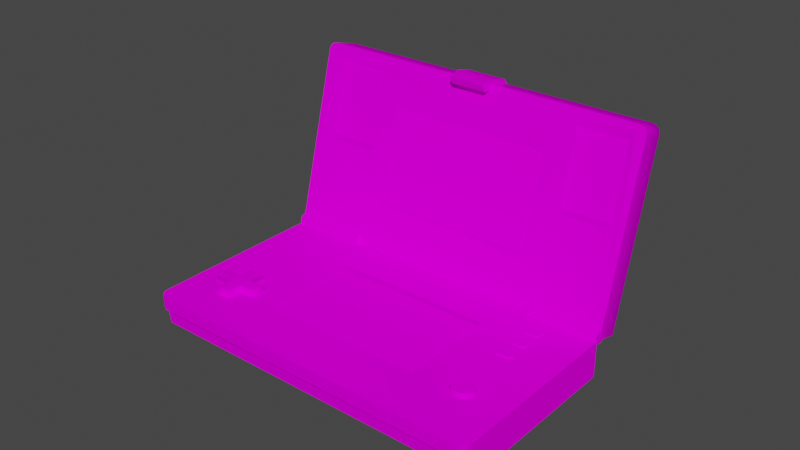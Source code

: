 # Source: gwdk.blend  (saved by Blender 2.93.20; exported with 4.5.12 LTS)
import bpy
from mathutils import Matrix  # noqa: F401  (used for matrix-valued properties, if any)

bpy.ops.wm.read_factory_settings(use_empty=True)
scene = bpy.context.scene
scene.name = 'Scene'

# ---- images (referenced by path relative to the original .blend; pixels are not part of the script)
import os
ASSET_DIR = os.environ.get("B2B_ASSET_DIR", "")  # directory of the original .blend (textures are referenced by path, not embedded)
HERE = os.path.dirname(os.path.abspath(__file__))  # packed textures are extracted next to this script under _unpacked/

def load_image(name, relpath, width, height, colorspace="sRGB"):
    """Load a texture the original file referenced (path relative to the .blend, or extracted next to this script)."""
    p = next((c for c in (os.path.join(HERE, relpath), os.path.join(ASSET_DIR, relpath)) if relpath and os.path.exists(c)), "")
    if p:
        img = bpy.data.images.load(p, check_existing=True)
        img.name = name
    else:  # same state as the original file: an image datablock whose file is absent (Cycles renders it pink)
        img = bpy.data.images.new(name, width, height)
        img.source = "FILE"
        img.filepath = "//" + (relpath or name)
    img.colorspace_settings.name = colorspace
    return img
img_gwdkdummydiff_tiff = load_image('gwdkdummydiff.TIFF', 'gwdkdummydiff.TIFF', 1024, 1024, 'sRGB')
img_gwdkfulldiff_tiff = load_image('gwdkfulldiff.TIFF', 'gwdkfulldiff.TIFF', 1024, 1024, 'sRGB')
img_gwdkorangediff_tiff = load_image('gwdkorangediff.TIFF', 'gwdkorangediff.TIFF', 1024, 1024, 'sRGB')
img_gwdktopscreendiff_tiff = load_image('gwdktopscreendiff.TIFF', 'gwdktopscreendiff.TIFF', 1024, 1024, 'sRGB')
img_gwdkbottomscreendiff_tiff = load_image('gwdkbottomscreendiff.TIFF', 'gwdkbottomscreendiff.TIFF', 1024, 1024, 'sRGB')
img_gwdktopdiff_tiff = load_image('gwdktopdiff.TIFF', 'gwdktopdiff.TIFF', 1024, 1024, 'sRGB')

# ---- materials (node trees are filled in below, after node groups)
mat_gwdkdummy = bpy.data.materials.new('gwdkdummy')
mat_gwdkdummy.use_transparent_shadow = False
mat_gwdkdummy.roughness = 0.8807
mat_gwdkdummy.specular_intensity = 0.0
mat_gwdkfull = bpy.data.materials.new('gwdkfull')
mat_gwdkfull.use_transparent_shadow = False
mat_gwdkfull.roughness = 0.8807
mat_gwdkfull.specular_intensity = 0.0
mat_gwdkorange = bpy.data.materials.new('gwdkorange')
mat_gwdkorange.use_transparent_shadow = False
mat_gwdkorange.roughness = 0.8807
mat_gwdkorange.specular_intensity = 0.0
mat_gwdktopscreen = bpy.data.materials.new('gwdktopscreen')
mat_gwdktopscreen.use_transparent_shadow = False
mat_gwdktopscreen.roughness = 0.8807
mat_gwdktopscreen.specular_intensity = 0.0
mat_gwdkbottomscreen = bpy.data.materials.new('gwdkbottomscreen')
mat_gwdkbottomscreen.use_transparent_shadow = False
mat_gwdkbottomscreen.roughness = 0.8807
mat_gwdkbottomscreen.specular_intensity = 0.0
mat_gwdktop = bpy.data.materials.new('gwdktop')
mat_gwdktop.use_transparent_shadow = False
mat_gwdktop.roughness = 0.8807
mat_gwdktop.specular_intensity = 0.0

# ---- node groups
ng_auto_smooth = bpy.data.node_groups.new('Auto Smooth', 'GeometryNodeTree')
_s = ng_auto_smooth.interface.new_socket(name='Geometry', in_out='OUTPUT', socket_type='NodeSocketGeometry')
_s = ng_auto_smooth.interface.new_socket(name='Geometry', in_out='INPUT', socket_type='NodeSocketGeometry')
_s = ng_auto_smooth.interface.new_socket(name='Angle', in_out='INPUT', socket_type='NodeSocketFloat')
_s.subtype = 'ANGLE'
_s.min_value = 0.0
_s.max_value = 3.142
ng_auto_smooth.is_modifier = True
_N = ng_auto_smooth.nodes; _L = ng_auto_smooth.links
n0 = _N.new('NodeGroupOutput'); n0.name = 'Group Output'; n0.location = (480, -100)
n1 = _N.new('NodeGroupInput'); n1.name = 'Group Input'; n1.location = (-420, -300)
n2 = _N.new('NodeGroupInput'); n2.name = 'Group Input.001'; n2.location = (-60, -100)
n3 = _N.new('GeometryNodeSetShadeSmooth'); n3.name = 'Set Shade Smooth'; n3.location = (120, -100)
n3.domain = 'EDGE'
n4 = _N.new('GeometryNodeSetShadeSmooth'); n4.name = 'Set Shade Smooth.001'; n4.location = (300, -100)
n5 = _N.new('GeometryNodeInputMeshEdgeAngle'); n5.name = 'Edge Angle'; n5.location = (-420, -220)
n6 = _N.new('GeometryNodeInputEdgeSmooth'); n6.name = 'Is Edge Smooth'; n6.location = (-60, -160)
n7 = _N.new('GeometryNodeInputShadeSmooth'); n7.name = 'Is Face Smooth'; n7.location = (-240, -340)
n8 = _N.new('FunctionNodeBooleanMath'); n8.name = 'Boolean Math'; n8.location = (-60, -220)
n9 = _N.new('FunctionNodeCompare'); n9.name = 'Compare'; n9.location = (-240, -180)
n9.operation = 'LESS_EQUAL'
_L.new(n5.outputs[0], n9.inputs[0])
_L.new(n4.outputs[0], n0.inputs[0])
_L.new(n1.outputs[1], n9.inputs[1])
_L.new(n9.outputs[0], n8.inputs[0])
_L.new(n7.outputs[0], n8.inputs[1])
_L.new(n2.outputs[0], n3.inputs[0])
_L.new(n6.outputs[0], n3.inputs[1])
_L.new(n3.outputs[0], n4.inputs[0])
_L.new(n8.outputs[0], n3.inputs[2])
n0.is_active_output = True

# ---- material node trees
mat_gwdkdummy.use_nodes = True; mat_gwdkdummy.node_tree.nodes.clear()
_N = mat_gwdkdummy.node_tree.nodes; _L = mat_gwdkdummy.node_tree.links
n0 = _N.new('ShaderNodeBsdfPrincipled'); n0.name = 'Principled BSDF'; n0.location = (10, 300)
n0.distribution = 'GGX'
n0.subsurface_method = 'BURLEY'
n0.inputs[2].default_value = 0.8807
n0.inputs[3].default_value = 1.45
n0.inputs[13].default_value = 0.0
n0.inputs[27].default_value = (0.0, 0.0, 0.0, 1.0)
n0.inputs[28].default_value = 1.0
n1 = _N.new('ShaderNodeOutputMaterial'); n1.name = 'Material Output'; n1.location = (300, 300)
n2 = _N.new('ShaderNodeTexImage'); n2.name = 'Image Texture'; n2.location = (-300, 600)
n2.image = img_gwdkdummydiff_tiff
_L.new(n0.outputs[0], n1.inputs[0])
_L.new(n2.outputs[0], n0.inputs[0])
n1.is_active_output = True
mat_gwdkfull.use_nodes = True; mat_gwdkfull.node_tree.nodes.clear()
_N = mat_gwdkfull.node_tree.nodes; _L = mat_gwdkfull.node_tree.links
n0 = _N.new('ShaderNodeBsdfPrincipled'); n0.name = 'Principled BSDF'; n0.location = (10, 300)
n0.distribution = 'GGX'
n0.subsurface_method = 'BURLEY'
n0.inputs[2].default_value = 0.8807
n0.inputs[3].default_value = 1.45
n0.inputs[13].default_value = 0.0
n0.inputs[27].default_value = (0.0, 0.0, 0.0, 1.0)
n0.inputs[28].default_value = 1.0
n1 = _N.new('ShaderNodeOutputMaterial'); n1.name = 'Material Output'; n1.location = (300, 300)
n2 = _N.new('ShaderNodeTexImage'); n2.name = 'Image Texture'; n2.location = (-300, 600)
n2.image = img_gwdkfulldiff_tiff
_L.new(n0.outputs[0], n1.inputs[0])
_L.new(n2.outputs[0], n0.inputs[0])
n1.is_active_output = True
mat_gwdkorange.use_nodes = True; mat_gwdkorange.node_tree.nodes.clear()
_N = mat_gwdkorange.node_tree.nodes; _L = mat_gwdkorange.node_tree.links
n0 = _N.new('ShaderNodeBsdfPrincipled'); n0.name = 'Principled BSDF'; n0.location = (10, 300)
n0.distribution = 'GGX'
n0.subsurface_method = 'BURLEY'
n0.inputs[2].default_value = 0.8807
n0.inputs[3].default_value = 1.45
n0.inputs[13].default_value = 0.0
n0.inputs[27].default_value = (0.0, 0.0, 0.0, 1.0)
n0.inputs[28].default_value = 1.0
n1 = _N.new('ShaderNodeOutputMaterial'); n1.name = 'Material Output'; n1.location = (300, 300)
n2 = _N.new('ShaderNodeTexImage'); n2.name = 'Image Texture'; n2.location = (-300, 600)
n2.image = img_gwdkorangediff_tiff
_L.new(n0.outputs[0], n1.inputs[0])
_L.new(n2.outputs[0], n0.inputs[0])
n1.is_active_output = True
mat_gwdktopscreen.use_nodes = True; mat_gwdktopscreen.node_tree.nodes.clear()
_N = mat_gwdktopscreen.node_tree.nodes; _L = mat_gwdktopscreen.node_tree.links
n0 = _N.new('ShaderNodeBsdfPrincipled'); n0.name = 'Principled BSDF'; n0.location = (10, 300)
n0.distribution = 'GGX'
n0.subsurface_method = 'BURLEY'
n0.inputs[2].default_value = 0.8807
n0.inputs[3].default_value = 1.45
n0.inputs[13].default_value = 0.0
n0.inputs[27].default_value = (0.0, 0.0, 0.0, 1.0)
n0.inputs[28].default_value = 1.0
n1 = _N.new('ShaderNodeOutputMaterial'); n1.name = 'Material Output'; n1.location = (300, 300)
n2 = _N.new('ShaderNodeTexImage'); n2.name = 'Image Texture'; n2.location = (-300, 600)
n2.image = img_gwdktopscreendiff_tiff
_L.new(n0.outputs[0], n1.inputs[0])
_L.new(n2.outputs[0], n0.inputs[0])
n1.is_active_output = True
mat_gwdkbottomscreen.use_nodes = True; mat_gwdkbottomscreen.node_tree.nodes.clear()
_N = mat_gwdkbottomscreen.node_tree.nodes; _L = mat_gwdkbottomscreen.node_tree.links
n0 = _N.new('ShaderNodeBsdfPrincipled'); n0.name = 'Principled BSDF'; n0.location = (10, 300)
n0.distribution = 'GGX'
n0.subsurface_method = 'BURLEY'
n0.inputs[2].default_value = 0.8807
n0.inputs[3].default_value = 1.45
n0.inputs[13].default_value = 0.0
n0.inputs[27].default_value = (0.0, 0.0, 0.0, 1.0)
n0.inputs[28].default_value = 1.0
n1 = _N.new('ShaderNodeOutputMaterial'); n1.name = 'Material Output'; n1.location = (300, 300)
n2 = _N.new('ShaderNodeTexImage'); n2.name = 'Image Texture'; n2.location = (-300, 600)
n2.image = img_gwdkbottomscreendiff_tiff
_L.new(n0.outputs[0], n1.inputs[0])
_L.new(n2.outputs[0], n0.inputs[0])
n1.is_active_output = True
mat_gwdktop.use_nodes = True; mat_gwdktop.node_tree.nodes.clear()
_N = mat_gwdktop.node_tree.nodes; _L = mat_gwdktop.node_tree.links
n0 = _N.new('ShaderNodeBsdfPrincipled'); n0.name = 'Principled BSDF'; n0.location = (10, 300)
n0.distribution = 'GGX'
n0.subsurface_method = 'BURLEY'
n0.inputs[2].default_value = 0.8807
n0.inputs[3].default_value = 1.45
n0.inputs[13].default_value = 0.0
n0.inputs[27].default_value = (0.0, 0.0, 0.0, 1.0)
n0.inputs[28].default_value = 1.0
n1 = _N.new('ShaderNodeOutputMaterial'); n1.name = 'Material Output'; n1.location = (300, 300)
n2 = _N.new('ShaderNodeTexImage'); n2.name = 'Image Texture'; n2.location = (-300, 600)
n2.image = img_gwdktopdiff_tiff
_L.new(n0.outputs[0], n1.inputs[0])
_L.new(n2.outputs[0], n0.inputs[0])
n1.is_active_output = True

# ---- world
world_world = bpy.data.worlds.new('World'); scene.world = world_world
world_world.use_nodes = True; world_world.node_tree.nodes.clear()
_N = world_world.node_tree.nodes; _L = world_world.node_tree.links
n0 = _N.new('ShaderNodeOutputWorld'); n0.name = 'World Output'; n0.location = (300, 300)
n1 = _N.new('ShaderNodeBackground'); n1.name = 'Background'; n1.location = (10, 300)
n1.inputs[0].default_value = (0.05088, 0.05088, 0.05088, 1.0)
_L.new(n1.outputs[0], n0.inputs[0])
n0.is_active_output = True
world_world.color = (0.05088, 0.05088, 0.05088)
world_world.use_sun_shadow = False
world_world.sun_shadow_jitter_overblur = 0.0

# ---- meshes
me_gwdk = bpy.data.meshes.new('gwdk')
me_gwdk.from_pydata([(-0.001791, -0.0197, 0.02795), (-0.01625, -0.0197, 0.02795), (-0.01625, -0.0197, 0.0156), (-0.001791, -0.0197, 0.0156), (-0.001791, -0.02252, 0.02795), (-0.001791, -0.02252, 0.0156), (-0.01625, -0.02252, 0.02795), (-0.01625, -0.02252, 0.0156), (0.02488, -0.0129, -0.007127), (0.04638, -0.0129, 0.05503), (0.01844, -0.0129, 0.03785), (-0.049, -0.01162, 0.03796), (-0.049, -0.01443, 0.03796), (-0.0439, -0.01443, 0.03796), (-0.04974, -0.01089, 0.02908), (-0.05396, -0.01089, 0.02908), (-0.05396, -0.01089, 0.03364), (-0.05971, -0.01443, 0.0329), (-0.05971, -0.01443, 0.03796), (-0.05971, -0.01162, 0.03796), (-0.049, -0.01443, 0.0329), (-0.049, -0.01162, 0.0329), (-0.0439, -0.01162, 0.0329), (0.03602, -0.01259, 0.03866), (0.03404, -0.01259, 0.03914), (0.03404, -0.0155, 0.03914), (0.03404, -0.0155, 0.03207), (0.03205, -0.0155, 0.03255), (0.03205, -0.01259, 0.03255), (0.03404, -0.01259, 0.03207), (0.03602, -0.0155, 0.03866), (0.02488, -0.0129, -0.008353), (-0.04197, -0.0129, -0.008353), (-0.05396, -0.01089, 0.04205), (-0.04974, -0.01089, 0.04205), (-0.04974, -0.01089, 0.03722), (-0.03615, -0.0129, 0.005443), (-0.04974, -0.01089, 0.03364), (-0.05396, -0.01089, 0.03722), (-0.05469, -0.01162, 0.0329), (-0.05469, -0.01443, 0.0329), (-0.06712, -0.01018, -0.007928), (-0.04205, -0.01099, -0.007125), (0.04924, -0.009888, -0.009026), (0.02497, -0.009888, -0.009026), (0.02497, -0.01398, -0.01012), (-0.04205, -0.01208, -0.006831), (-0.06712, -0.01099, -0.007125), (-0.04205, -0.01428, -0.009026), (-0.0439, -0.01162, 0.03796), (-0.0439, -0.01443, 0.0329), (-0.05469, -0.01443, 0.03796), (-0.05469, -0.01162, 0.03796), (-0.05897, -0.01089, 0.03364), (-0.05897, -0.01089, 0.03722), (0.03529, -0.01221, 0.00794), (0.03113, -0.01221, 0.006468), (0.0308, -0.01221, 0.008827), (0.03529, -0.01221, 0.0009987), (0.03113, -0.01221, -0.0004727), (0.0308, -0.01221, 0.001886), (0.03602, -0.01259, 0.03255), (0.03748, -0.01259, 0.03384), (0.03748, -0.0155, 0.03384), (0.03582, -0.01162, 0.03286), (0.03225, -0.01162, 0.03286), (0.03761, -0.01162, 0.03561), (0.03225, -0.01162, 0.03835), (0.03205, -0.01259, 0.03866), (0.03059, -0.01259, 0.03737), (0.03059, -0.0155, 0.03737), (-0.05469, -0.01162, 0.04279), (0.03529, -0.01221, 0.01495), (0.03113, -0.01221, 0.01348), (0.0308, -0.01221, 0.01584), (0.03491, -0.01221, -0.0003626), (0.03458, -0.01221, 0.008937), (0.03491, -0.01221, 0.01359), (-0.06712, -0.01099, -0.01093), (-0.049, -0.01162, 0.02835), (-0.05469, -0.01162, 0.02835), (-0.049, -0.01443, 0.02835), (-0.04464, -0.01089, 0.03722), (-0.04464, -0.01089, 0.03364), (-0.049, -0.01162, 0.04279), (-0.049, -0.01443, 0.04279), (-0.05469, -0.01443, 0.04279), (0.03205, -0.0155, 0.03866), (0.03801, -0.0155, 0.03561), (0.03748, -0.0155, 0.03737), (0.03801, -0.01259, 0.03561), (0.03059, -0.0155, 0.03384), (0.03006, -0.0155, 0.03561), (0.03006, -0.01259, 0.03561), (-0.05469, -0.01443, 0.02835), (0.02497, -0.01318, -0.01093), (-0.05971, -0.01162, 0.0329), (-0.06712, -0.01398, -0.007928), (-0.06712, -0.01318, -0.01093), (0.03524, -0.01357, 0.01529), (0.03529, -0.01357, 0.01495), (0.03147, -0.01357, 0.016), (0.03424, -0.01357, 0.016), (0.03424, -0.01221, 0.016), (0.03147, -0.01221, 0.006414), (0.03424, -0.01221, 0.006414), (0.03424, -0.01357, 0.006414), (0.03529, -0.01357, 0.007465), (0.03524, -0.01357, 0.007128), (0.03524, -0.01221, 0.007128), (0.03748, -0.01259, 0.03737), (0.03582, -0.01162, 0.03835), (0.03059, -0.01259, 0.03384), (0.03046, -0.01162, 0.03561), (0.03042, -0.01357, 0.01448), (0.03042, -0.01357, 0.01495), (0.03042, -0.01221, 0.01495), (0.03147, -0.01221, 0.016), (0.03147, -0.01357, 0.002051), (0.03424, -0.01357, 0.002051), (0.03424, -0.01221, 0.002051), (0.03524, -0.01357, 0.001336), (0.03529, -0.01357, 0.0009987), (0.03042, -0.01221, 0.00794), (0.03042, -0.01221, 0.007465), (0.03042, -0.01357, 0.007465), (0.03147, -0.01357, 0.006414), (0.03042, -0.01221, 0.0009987), (0.03042, -0.01221, 0.0005243), (0.03042, -0.01357, 0.0005243), (0.03424, -0.01357, -0.0005276), (0.03147, -0.01357, -0.0005276), (0.03147, -0.01221, -0.0005276), (0.03042, -0.01357, 0.00794), (0.03047, -0.01357, 0.008277), (0.03047, -0.01221, 0.008277), (0.03424, -0.01221, 0.008992), (0.03147, -0.01221, 0.008992), (0.03147, -0.01357, 0.008992), (0.03147, -0.01221, 0.002051), (0.03042, -0.01357, 0.0009987), (0.03047, -0.01357, 0.001336), (0.03047, -0.01221, 0.001336), (0.03524, -0.01221, 0.0001869), (0.03529, -0.01221, 0.0005243), (0.03529, -0.01357, 0.0005243), (0.03424, -0.01221, -0.0005276), (0.03424, -0.01357, 0.01342), (0.03147, -0.01357, 0.01342), (0.03147, -0.01221, 0.01342), (0.03042, -0.01221, 0.01448), (0.03047, -0.01221, 0.01414), (0.03047, -0.01357, 0.01414), (0.03424, -0.01357, 0.008992), (0.03524, -0.01221, 0.008277), (0.03524, -0.01357, 0.008277), (0.03424, -0.01221, 0.01342), (0.03513, -0.01221, 0.01381), (0.03524, -0.01221, 0.01414), (0.03524, -0.01357, 0.01414), (0.04924, -0.01398, -0.01012), (0.04924, -0.01208, -0.006831), (0.04924, -0.01099, -0.01093), (0.04924, -0.01208, -0.01122), (-0.06712, -0.009888, -0.009026), (-0.04205, -0.01099, -0.01093), (0.03602, -0.0155, 0.03255), (-0.04205, -0.01398, -0.007928), (0.04924, -0.01398, -0.007928), (0.04924, -0.01018, -0.007928), (-0.04205, -0.01208, -0.01122), (-0.04205, -0.009888, -0.009026), (-0.04205, -0.01018, -0.007928), (0.04924, -0.01318, -0.01093), (0.03713, -0.01162, 0.03719), (0.03094, -0.01162, 0.03402), (-0.03615, -0.0129, 0.03785), (-0.03498, -0.01438, 0.03668), (0.01726, -0.01438, 0.006617), (0.01844, -0.0129, 0.005443), (0.03713, -0.01162, 0.03402), (0.03094, -0.01162, 0.03719), (0.03404, -0.01162, 0.03243), (0.03404, -0.01162, 0.03878), (0.03513, -0.01357, 0.01381), (0.03491, -0.01357, 0.01359), (-0.03498, -0.01438, 0.006617), (0.01726, -0.01438, 0.03668), (0.03491, -0.01357, 0.008827), (0.03513, -0.01357, 0.008608), (0.03513, -0.01221, 0.008608), (0.0308, -0.01357, 0.006579), (0.03059, -0.01357, 0.006797), (0.03059, -0.01221, 0.006797), (0.03059, -0.01221, 0.01562), (0.03047, -0.01221, 0.01529), (0.03047, -0.01357, 0.01529), (0.03458, -0.01221, 0.01595), (0.03524, -0.01221, 0.01529), (0.0308, -0.01357, -0.0003626), (0.03059, -0.01357, -0.0001437), (0.03059, -0.01221, -0.0001437), (0.03524, -0.01357, 0.0001869), (0.03513, -0.01357, -0.0001437), (0.03513, -0.01221, -0.0001437), (-0.06712, -0.01318, -0.007125), (0.02497, -0.01099, -0.007125), (0.02497, -0.01099, -0.01093), (0.02497, -0.01018, -0.01012), (0.04924, -0.01018, -0.01012), (-0.06712, -0.01398, -0.01012), (0.03458, -0.01221, 0.001996), (0.03491, -0.01221, 0.001886), (0.03458, -0.01357, 0.001996), (0.03491, -0.01221, 0.006579), (0.03458, -0.01221, 0.006468), (0.03491, -0.01357, 0.006579), (0.03491, -0.01221, 0.008827), (0.03458, -0.01357, 0.008937), (0.03059, -0.01221, 0.008608), (0.03059, -0.01357, 0.008608), (0.03491, -0.01221, 0.01584), (0.03458, -0.01357, 0.01595), (0.03513, -0.01221, 0.01562), (0.03458, -0.01357, 0.006468), (0.0308, -0.01221, 0.006579), (0.03113, -0.01221, 0.001996), (0.0308, -0.01357, 0.001886), (0.03458, -0.01221, -0.0004727), (0.03491, -0.01357, -0.0003626), (0.0308, -0.01221, -0.0003626), (0.03113, -0.01357, 0.01348), (0.0308, -0.01357, 0.01359), (0.0308, -0.01221, 0.01359), (0.0308, -0.01357, 0.01584), (0.03113, -0.01357, 0.01595), (0.03113, -0.01221, 0.01595), (0.03513, -0.01221, 0.006797), (0.03491, -0.01357, 0.01584), (0.03491, -0.01357, 0.001886), (0.03513, -0.01357, 0.001667), (0.03513, -0.01221, 0.001667), (-0.06712, -0.01018, -0.01012), (-0.04205, -0.01018, -0.01012), (0.04924, -0.01099, -0.007125), (0.04924, -0.01318, -0.007125), (-0.06712, -0.01208, -0.01122), (-0.06712, -0.01208, -0.006831), (-0.04205, -0.01318, -0.007125), (0.02497, -0.01208, -0.01122), (0.02497, -0.01208, -0.006831), (0.02497, -0.01318, -0.007125), (-0.04205, -0.01318, -0.01093), (-0.04205, -0.01398, -0.01012), (0.02497, -0.01398, -0.007928), (0.02497, -0.01428, -0.009026), (0.04924, -0.01428, -0.009026), (-0.06712, -0.01428, -0.009026), (0.02497, -0.01018, -0.007928), (0.03524, -0.01221, 0.001336), (0.04933, -0.0129, 0.05208), (0.04764, -0.0129, 0.05451), (0.0308, -0.01357, 0.008827), (0.03059, -0.01221, 0.01381), (0.03059, -0.01221, 0.001667), (0.03113, -0.01357, 0.001996), (0.03047, -0.01357, 0.007128), (0.03059, -0.01357, 0.01562), (0.03458, -0.01357, -0.0004727), (0.03059, -0.01357, 0.01381), (0.03047, -0.01357, 0.0001869), (0.03113, -0.01357, 0.006468), (0.03113, -0.01357, 0.008937), (0.03513, -0.01357, 0.006797), (0.03059, -0.01357, 0.001667), (0.03047, -0.01221, 0.007128), (0.03047, -0.01221, 0.0001869), (0.03458, -0.01221, 0.01348), (0.03458, -0.01357, 0.01348), (0.03513, -0.01357, 0.01562), (0.03113, -0.01357, -0.0004727), (0.03529, -0.01357, 0.00794), (0.03529, -0.01357, 0.01448), (0.03529, -0.01221, 0.01448), (0.03113, -0.01221, 0.008937), (0.03529, -0.01221, 0.007465), (-0.04197, -0.0129, -0.007127), (-0.04197, -0.02471, -0.007127), (-0.06722, -0.02471, -0.007127), (-0.06722, -0.02471, 0.05143), (0.04933, -0.0173, 0.05208), (0.04933, -0.02471, 0.05143), (0.04933, -0.0173, -0.007127), (0.04933, -0.02471, -0.007127), (0.04933, -0.0129, -0.007127), (0.04638, -0.0173, 0.05503), (-0.06427, -0.0129, 0.05503), (-0.06722, -0.0173, -0.007127), (-0.06722, -0.0129, 0.05208), (-0.06427, -0.0173, 0.05503), (0.04881, -0.0173, 0.05334), (-0.06722, -0.0173, 0.05208), (0.04764, -0.0173, 0.05451), (-0.0667, -0.0173, 0.05334), (-0.06553, -0.0129, 0.05451), (-0.0667, -0.0129, 0.05334), (0.04881, -0.0129, 0.05334), (-0.04197, -0.02471, -0.008353), (0.02488, -0.02471, -0.007127), (0.02488, -0.02471, -0.008353), (-0.06553, -0.0173, 0.05451), (-0.06722, -0.0129, -0.007127), (0.0191, 0.002029, -0.01302), (0.0191, 0.03278, -0.02126), (-0.03628, 0.002029, -0.01302), (-0.03628, 0.03278, -0.02126), (0.01774, -0.01374, 0.00619), (-0.03551, -0.01374, 0.006196), (-0.03551, -0.01374, 0.03712), (0.01774, -0.01374, 0.03711), (-0.03473, 0.003175, -0.01423), (-0.06722, -0.01293, -0.008393), (0.04638, 0.04743, -0.02456), (0.02622, 0.04345, -0.0235), (0.04546, 0.01768, -0.01659), (-0.06215, 0.01771, -0.0166), (-0.06068, 0.04183, -0.02459), (-0.06068, 0.0186, -0.01837), (-0.06215, 0.04348, -0.02351), (0.01769, 0.003175, -0.01423), (0.04398, 0.0418, -0.02458), (0.02769, 0.0418, -0.02458), (0.02769, 0.01856, -0.01836), (0.02622, 0.01768, -0.01659), (-0.03625, 0.03307, -0.02072), (0.04546, 0.04345, -0.0235), (-0.04421, 0.04183, -0.02459), (-0.04273, 0.04348, -0.02351), (-0.04273, 0.01771, -0.0166), (-0.03625, 0.002252, -0.01246), (-0.03473, 0.03139, -0.02179), (0.01921, 0.03307, -0.02072), (0.01921, 0.002252, -0.01246), (0.01769, 0.03139, -0.02179), (-0.06591, 0.04715, -0.02449), (-0.06689, 0.0463, -0.02426), (0.049, 0.0463, -0.02426), (0.04802, 0.04715, -0.02449), (0.04398, 0.01856, -0.01836), (-0.04421, 0.0186, -0.01837), (-0.06427, 0.04743, -0.02456), (-0.05903, 0.03995, -0.03396), (0.04432, 0.03668, -0.03308), (-0.06283, -0.01256, -0.01989), (0.04432, -0.01256, -0.01989), (-0.06026, 0.04064, -0.03491), (-0.06722, 0.04245, -0.03158), (-0.06386, -0.01364, -0.02037), (0.04166, 0.04064, -0.03491), (0.04933, 0.04249, -0.03159), (-0.06722, -0.01501, -0.01618), (0.04536, -0.01364, -0.02037), (-0.06386, 0.03733, -0.03402), (-0.06283, 0.03668, -0.03308), (0.04052, 0.03995, -0.03396), (0.04263, 0.03958, -0.03386), (0.0439, 0.03849, -0.03357), (0.04495, 0.03919, -0.03452), (0.04897, 0.04408, -0.03201), (-0.06581, 0.04502, -0.03226), (-0.06226, 0.04027, -0.03481), (-0.06114, 0.03958, -0.03386), (-0.06346, 0.03917, -0.03452), (0.04536, 0.03738, -0.03404), (0.04371, 0.04028, -0.03481), (-0.06241, 0.03849, -0.03357), (-0.01538, 0.04735, -0.03086), (-0.00285, 0.0483, -0.02032), (-0.002208, 0.04571, -0.02588), (-0.00285, 0.04569, -0.0215), (-0.01473, 0.04569, -0.0215), (0.04933, -0.01501, -0.01618), (0.04933, 0.04489, -0.02389), (0.04609, 0.04534, -0.03235), (-0.06405, 0.04534, -0.03235), (-0.06722, 0.04489, -0.02389), (0.04933, -0.01293, -0.008393), (-0.002208, 0.04508, -0.02822), (-0.002208, 0.04735, -0.03086), (-0.002208, 0.04064, -0.02975), (-0.01538, 0.04064, -0.02975), (-0.002208, 0.04444, -0.0328), (-0.01473, 0.0483, -0.02032), (-0.002208, 0.04892, -0.02499), (-0.01538, 0.04892, -0.02499), (0.04789, 0.04503, -0.03227), (-0.06687, 0.04406, -0.03201), (-0.01538, 0.04444, -0.0328), (-0.01538, 0.04571, -0.02588), (-0.01538, 0.04508, -0.02822)], [], [(250, 251, 245, 161), (289, 291, 290, 301), (391, 397, 376, 388), (286, 311, 298), (306, 294, 8), (9, 179, 10), (9, 10, 176), (176, 296, 9), (176, 286, 304), (22, 50, 20, 21), (148, 231, 73, 149), (19, 18, 51, 52), (19, 96, 17, 18), (166, 26, 29, 61), (87, 25, 24, 68), (306, 8, 179), (362, 372, 375, 363), (17, 96, 39, 40), (176, 36, 32), (78, 242, 243, 165), (204, 143, 202, 203), (273, 216, 214, 237), (132, 146, 130, 131), (44, 258, 169, 43), (230, 59, 280, 199), (108, 273, 237, 109), (260, 306, 300, 290), (35, 82, 83, 37), (58, 75, 59, 60), (47, 164, 98, 205), (56, 104, 126, 271), (64, 65, 66), (380, 392, 394, 398), (386, 321, 360, 381), (20, 81, 79, 21), (55, 214, 56, 57), (76, 55, 57), (209, 169, 161, 160), (233, 73, 231, 232), (94, 40, 39, 80), (92, 70, 69, 93), (261, 9, 295, 302), (259, 241, 240, 121), (51, 86, 71, 52), (271, 191, 225, 56), (109, 285, 107, 108), (67, 111, 66, 65), (88, 63, 62, 90), (249, 207, 162, 163), (117, 236, 235, 101), (238, 279, 223, 221), (243, 172, 46, 253), (164, 41, 172, 171), (98, 257, 205), (77, 157, 184, 185), (302, 300, 306, 261), (138, 153, 136, 137), (275, 193, 192, 266), (65, 113, 67), (201, 230, 199, 200), (30, 89, 110, 23), (305, 298, 301, 303), (119, 213, 211, 120), (190, 217, 188, 189), (116, 150, 114, 115), (139, 226, 265, 118), (307, 287, 286, 32), (153, 218, 76, 136), (298, 311, 297, 301), (303, 310, 304, 305), (193, 225, 191, 192), (13, 49, 11, 12), (195, 116, 115, 196), (168, 160, 161), (141, 274, 264, 142), (87, 27, 88, 30), (220, 262, 57, 219), (206, 44, 95, 251), (227, 265, 226, 60), (27, 166, 88), (87, 92, 27), (232, 269, 263, 233), (44, 207, 95), (286, 298, 304), (167, 253, 46), (399, 390, 389, 387), (95, 255, 251), (209, 162, 207, 208), (177, 187, 178, 186), (253, 170, 243), (70, 87, 68, 69), (164, 78, 98), (131, 280, 59, 132), (160, 163, 209), (389, 390, 397, 391), (152, 114, 150, 151), (111, 174, 66), (185, 278, 277, 77), (65, 175, 113), (337, 334, 341, 323), (178, 187, 10, 179), (176, 10, 187, 177), (179, 36, 186, 178), (9, 306, 179), (137, 284, 272, 138), (180, 64, 66), (216, 224, 215, 214), (113, 181, 67), (28, 29, 26, 27), (64, 182, 65), (103, 117, 101, 102), (67, 183, 111), (145, 202, 143, 144), (80, 15, 14, 79), (37, 21, 79, 14), (22, 83, 82, 49), (15, 80, 39, 16), (27, 91, 112, 28), (200, 270, 276, 201), (176, 32, 286), (8, 31, 179), (13, 50, 22, 49), (73, 150, 74), (197, 72, 74), (167, 248, 205, 97), (213, 239, 212, 211), (84, 34, 33, 71), (19, 54, 53, 96), (373, 361, 354, 352), (34, 84, 11, 35), (83, 22, 21, 37), (54, 19, 52, 38), (38, 52, 71, 33), (166, 63, 88), (49, 82, 35, 11), (87, 70, 92), (98, 246, 170, 252), (30, 25, 87), (44, 208, 207), (208, 44, 43, 209), (98, 210, 257), (27, 26, 166), (92, 91, 27), (89, 30, 88), (211, 58, 60), (257, 210, 253, 48), (214, 105, 56), (37, 14, 15, 16), (125, 133, 123, 124), (76, 190, 55), (63, 166, 61, 62), (124, 135, 57), (176, 304, 296), (72, 198, 99, 100), (197, 223, 72), (69, 181, 113, 93), (65, 28, 112, 175), (56, 124, 57), (175, 112, 93, 113), (62, 180, 66, 90), (139, 211, 60), (229, 268, 228, 75), (68, 67, 181, 69), (61, 64, 180, 62), (111, 23, 110, 174), (183, 24, 23, 111), (75, 146, 59), (248, 46, 247, 205), (59, 128, 60), (308, 309, 31, 8), (24, 183, 67, 68), (29, 182, 64, 61), (163, 173, 95, 249), (182, 29, 28, 65), (332, 348, 330, 331), (374, 367, 366, 365), (283, 72, 100, 282), (164, 242, 78), (243, 171, 172), (167, 48, 253), (45, 95, 173, 160), (163, 162, 209), (169, 244, 161), (170, 165, 243), (245, 168, 161), (78, 246, 98), (247, 47, 205), (377, 392, 380, 379), (248, 167, 46), (160, 173, 163), (207, 249, 95), (250, 206, 251), (253, 252, 170), (95, 45, 255), (209, 43, 169), (318, 319, 316, 317), (255, 254, 251), (172, 42, 46), (168, 256, 160), (257, 97, 205), (206, 258, 44), (47, 41, 164), (211, 241, 58), (306, 260, 294), (9, 261, 306), (298, 305, 304), (73, 263, 150), (151, 263, 269, 152), (128, 142, 60), (142, 127, 140, 141), (315, 314, 312, 313), (290, 292, 294, 260), (195, 194, 74), (42, 172, 41, 47), (158, 157, 77), (146, 228, 268, 130), (129, 140, 127, 128), (310, 299, 296, 304), (156, 149, 73), (267, 234, 74, 194), (56, 225, 193), (394, 393, 388, 376), (241, 212, 239, 240), (146, 132, 59), (134, 220, 219, 135), (197, 221, 223), (76, 217, 190), (222, 238, 221, 197), (262, 272, 284, 57), (109, 237, 214), (150, 195, 74), (211, 212, 241), (81, 94, 80, 79), (58, 143, 75), (60, 264, 274, 227), (307, 32, 31, 309), (56, 193, 124), (142, 264, 60), (135, 219, 57), (149, 156, 147, 148), (59, 201, 128), (282, 159, 158, 283), (77, 156, 73), (38, 33, 34, 35), (137, 136, 76), (90, 110, 89, 88), (105, 104, 56), (58, 144, 143), (73, 233, 263), (117, 197, 74), (236, 74, 234, 235), (139, 120, 211), (161, 244, 206, 250), (137, 76, 57), (120, 139, 118, 119), (196, 267, 194, 195), (218, 188, 217, 76), (117, 103, 197), (258, 206, 244, 169), (135, 123, 133, 134), (128, 276, 270, 129), (55, 109, 214), (25, 30, 23, 24), (128, 127, 142), (72, 158, 77), (106, 126, 104, 105), (190, 154, 55), (38, 35, 37, 16), (84, 71, 86, 85), (214, 215, 105), (263, 151, 150), (201, 276, 128), (93, 112, 91, 92), (254, 255, 256, 168), (156, 277, 278, 147), (236, 117, 74), (150, 116, 195), (59, 230, 201), (46, 42, 47, 247), (72, 283, 158), (75, 228, 146), (143, 204, 75), (226, 139, 60), (223, 198, 72), (193, 275, 124), (55, 285, 109), (284, 137, 57), (241, 259, 58), (124, 123, 135), (77, 277, 156), (399, 387, 378, 398), (72, 77, 73, 74), (174, 110, 90, 66), (224, 106, 105, 215), (395, 368, 367, 374), (301, 297, 288, 289), (292, 293, 308), (124, 275, 266, 125), (144, 58, 122, 145), (38, 16, 53, 54), (85, 12, 11, 84), (32, 36, 179, 31), (302, 299, 303), (327, 349, 336, 326), (155, 281, 55, 154), (189, 155, 154, 190), (58, 259, 121, 122), (281, 107, 285, 55), (300, 302, 303), (102, 222, 197, 103), (160, 256, 255, 45), (302, 295, 299), (299, 310, 303), (297, 311, 286), (7, 6, 4, 5), (347, 346, 368, 395), (295, 9, 296, 299), (321, 386, 342), (322, 337, 323), (386, 335, 324), (385, 321, 325), (339, 321, 342), (159, 184, 157, 158), (322, 328, 337), (168, 245, 251, 254), (376, 397, 390, 399), (339, 338, 325, 321), (333, 341, 342), (339, 337, 338), (333, 323, 341), (332, 331, 323, 333), (339, 334, 337), (322, 385, 328), (385, 325, 328), (386, 322, 335), (322, 323, 335), (351, 371, 370, 355), (336, 349, 338, 337), (333, 324, 348, 332), (327, 326, 328, 325), (393, 378, 387, 388), (335, 323, 331, 330), (363, 353, 357, 362), (383, 358, 355, 384), (325, 338, 349, 327), (330, 348, 324, 335), (339, 342, 329, 320), (320, 340, 334, 339), (322, 344, 345), (386, 346, 347), (386, 382, 346), (322, 350, 344), (322, 345, 385), (386, 347, 322), (370, 372, 396, 369), (356, 362, 357), (372, 362, 356, 396), (360, 357, 361), (357, 360, 356), (361, 381, 360), (358, 374, 365, 364), (364, 351, 355), (351, 365, 366), (288, 297, 286, 287), (385, 345, 396, 356), (392, 377, 393, 394), (337, 328, 326, 336), (361, 357, 353), (355, 358, 364), (371, 375, 372, 370), (353, 375, 371), (353, 354, 361), (177, 186, 36, 176), (381, 361, 373, 359), (369, 384, 355, 370), (374, 358, 383, 395), (341, 334, 340, 343), (368, 359, 373, 367), (352, 366, 367, 373), (353, 363, 375), (96, 53, 16, 39), (351, 364, 365), (351, 366, 352), (351, 353, 371), (198, 223, 279, 99), (165, 170, 246, 78), (294, 292, 308, 8), (333, 342, 386, 324), (378, 393, 377, 379), (356, 360, 321, 385), (352, 354, 353, 351), (345, 344, 369, 396), (252, 253, 210, 98), (97, 257, 48, 167), (2, 1, 0, 3), (343, 329, 342, 341), (376, 399, 398, 394), (300, 303, 301, 290), (391, 388, 387, 389), (320, 329, 343, 340), (379, 380, 398, 378), (382, 386, 381, 359), (384, 369, 344, 350), (171, 243, 242, 164), (291, 293, 292, 290), (359, 368, 346, 382), (383, 384, 350, 322), (322, 347, 395, 383), (203, 229, 75, 204)])
me_gwdk.polygons.foreach_set('use_smooth', [True] * 409)
me_gwdk.polygons.foreach_set('material_index', [1, 2, 2, 1, 1, 1, 1, 1, 1, 1, 1, 1, 1, 1, 1, 1, 5, 1, 1, 1, 1, 1, 1, 1, 1, 1, 2, 1, 1, 1, 1, 1, 2, 2, 1, 1, 1, 1, 1, 1, 1, 2, 1, 1, 1, 1, 1, 1, 1, 1, 1, 1, 1, 1, 1, 2, 1, 1, 1, 1, 1, 2, 1, 1, 1, 1, 2, 1, 2, 2, 1, 1, 1, 1, 1, 1, 1, 1, 1, 1, 1, 1, 1, 1, 1, 2, 1, 1, 1, 1, 1, 1, 1, 1, 2, 1, 1, 1, 1, 1, 1, 1, 1, 1, 1, 1, 1, 1, 1, 1, 1, 1, 1, 1, 1, 1, 1, 1, 1, 1, 1, 1, 1, 1, 1, 1, 1, 1, 5, 1, 1, 1, 1, 1, 1, 1, 1, 1, 1, 1, 1, 1, 1, 1, 1, 1, 1, 1, 1, 1, 1, 1, 1, 1, 1, 1, 1, 1, 1, 1, 1, 1, 1, 1, 1, 1, 1, 1, 1, 2, 1, 1, 1, 1, 1, 5, 1, 1, 1, 1, 1, 1, 1, 1, 1, 1, 1, 2, 1, 1, 1, 1, 1, 1, 1, 4, 1, 1, 1, 1, 1, 1, 1, 1, 1, 1, 1, 1, 1, 1, 3, 2, 1, 1, 1, 1, 1, 2, 1, 1, 1, 2, 1, 1, 1, 1, 1, 1, 1, 1, 1, 1, 1, 1, 1, 2, 1, 1, 1, 1, 1, 1, 1, 1, 1, 1, 1, 1, 1, 1, 1, 1, 1, 1, 1, 1, 1, 1, 1, 1, 1, 1, 1, 1, 1, 1, 1, 1, 1, 1, 1, 1, 1, 1, 1, 1, 1, 1, 1, 1, 1, 1, 1, 1, 1, 1, 1, 1, 1, 1, 2, 1, 1, 1, 5, 2, 2, 1, 1, 1, 1, 1, 2, 1, 1, 1, 1, 1, 2, 1, 1, 2, 2, 2, 0, 2, 2, 1, 1, 1, 1, 1, 1, 1, 1, 2, 1, 1, 1, 1, 1, 1, 1, 1, 1, 1, 5, 1, 1, 1, 2, 1, 5, 5, 1, 1, 1, 1, 1, 1, 1, 1, 1, 1, 5, 5, 5, 5, 5, 5, 5, 5, 5, 2, 2, 2, 1, 5, 5, 5, 5, 5, 1, 5, 5, 5, 1, 5, 5, 5, 1, 5, 5, 5, 1, 1, 2, 1, 2, 2, 5, 2, 1, 1, 0, 1, 2, 2, 2, 1, 2, 2, 2, 1, 2, 2, 2, 2, 1])
_uv = me_gwdk.uv_layers.new(name='UVMap')
_uv.uv.foreach_set('vector', [0.7906, 0.4628, 0.7906, 0.465, 0.9988, 0.465, 0.9988, 0.4628, 0.000488, 0.0274, 0.9995, 0.0274, 0.9995, 0.02258, 0.000488, 0.02258, 0.5572, 0.05457, 0.4454, 0.05457, 0.4454, 0.02002, 0.5572, 0.02002, 0.217, 0.465, 0.000488, 0.465, 0.000488, 0.02258, 0.9951, 0.01312, 0.9995, 0.465, 0.79, 0.465, 0.9742, 0.000488, 0.7347, 0.3711, 0.7347, 0.1288, 0.9742, 0.000488, 0.7347, 0.1288, 0.2668, 0.1288, 0.2668, 0.1288, 0.02582, 0.000488, 0.9742, 0.000488, 0.2668, 0.1288, 0.217, 0.465, 0.01501, 0.004395, 0.2004, 0.1659, 0.2004, 0.1659, 0.1567, 0.1659, 0.1567, 0.1659, 0.8464, 0.3115, 0.8436, 0.311, 0.8436, 0.311, 0.8464, 0.3115, 0.06488, 0.1281, 0.06488, 0.1281, 0.1078, 0.1281, 0.1078, 0.1281, 0.06488, 0.1281, 0.06488, 0.1659, 0.06488, 0.1659, 0.06488, 0.1281, 0.8854, 0.1685, 0.8684, 0.1721, 0.8684, 0.1721, 0.8854, 0.1685, 0.8514, 0.1228, 0.8684, 0.1193, 0.8684, 0.1193, 0.8514, 0.1228, 0.9951, 0.01312, 0.79, 0.465, 0.7347, 0.3711, 0.02918, 0.1501, 0.03259, 0.1222, 0.04169, 0.1353, 0.03802, 0.1628, 0.06488, 0.1659, 0.06488, 0.1659, 0.1078, 0.1659, 0.1078, 0.1659, 0.2668, 0.1288, 0.2668, 0.3711, 0.217, 0.4742, 0.001343, 0.4934, 0.001343, 0.4874, 0.2162, 0.4874, 0.2162, 0.4934, 0.8777, 0.4128, 0.8787, 0.4104, 0.8787, 0.4104, 0.8777, 0.4128, 0.8777, 0.361, 0.8759, 0.3626, 0.8759, 0.3626, 0.8777, 0.361, 0.8464, 0.4157, 0.8701, 0.4157, 0.8701, 0.4157, 0.8464, 0.4157, 0.7906, 0.4792, 0.7906, 0.471, 0.9988, 0.471, 0.9988, 0.4792, 0.8407, 0.4145, 0.8436, 0.4153, 0.8436, 0.4153, 0.8407, 0.4145, 0.8787, 0.3585, 0.8777, 0.361, 0.8777, 0.361, 0.8787, 0.3585, 0.9995, 0.02258, 0.9951, 0.01312, 0.9951, 0.01312, 0.9995, 0.02258, 0.1503, 0.1336, 0.194, 0.1336, 0.194, 0.1603, 0.1503, 0.1603, 0.8791, 0.4043, 0.8759, 0.4145, 0.8436, 0.4153, 0.8407, 0.3977, 0.001343, 0.465, 0.001343, 0.4792, 0.001343, 0.4934, 0.001343, 0.465, 0.8436, 0.3634, 0.8464, 0.3638, 0.8464, 0.3638, 0.8436, 0.3634, 0.8837, 0.1662, 0.8531, 0.1662, 0.899, 0.1456, 0.4454, 0.06311, 0.4454, 0.02002, 0.4454, 0.02002, 0.4454, 0.06311, 0.9996, 0.9568, 0.000427, 0.9568, 0.000427, 0.9568, 0.9996, 0.9568, 0.1567, 0.1659, 0.1567, 0.1999, 0.1567, 0.1999, 0.1567, 0.1659, 0.8791, 0.3524, 0.8759, 0.3626, 0.8436, 0.3634, 0.8407, 0.3458, 0.873, 0.345, 0.8791, 0.3524, 0.8407, 0.3458, 0.9988, 0.4874, 0.9988, 0.471, 0.9988, 0.4628, 0.9988, 0.4874, 0.8407, 0.3102, 0.8436, 0.311, 0.8436, 0.311, 0.8407, 0.3102, 0.1078, 0.1999, 0.1078, 0.1659, 0.1078, 0.1659, 0.1078, 0.1999, 0.8343, 0.1456, 0.8389, 0.1324, 0.8389, 0.1324, 0.8343, 0.1456, 0.985, 0.004395, 0.9742, 0.000488, 0.9742, 0.000488, 0.985, 0.004395, 0.8787, 0.4018, 0.8777, 0.3993, 0.8777, 0.3993, 0.8787, 0.4018, 0.1078, 0.1281, 0.1078, 0.09198, 0.1078, 0.09198, 0.1078, 0.1281, 0.8436, 0.3634, 0.8407, 0.3626, 0.8407, 0.3626, 0.8436, 0.3634, 0.8787, 0.3585, 0.8791, 0.356, 0.8791, 0.356, 0.8787, 0.3585, 0.8531, 0.1251, 0.8837, 0.1251, 0.899, 0.1456, 0.8531, 0.1662, 0.9025, 0.1456, 0.8979, 0.1589, 0.8979, 0.1589, 0.9025, 0.1456, 0.7906, 0.4956, 0.7906, 0.4934, 0.9988, 0.4934, 0.9988, 0.4956, 0.8464, 0.2922, 0.8436, 0.2926, 0.8436, 0.2926, 0.8464, 0.2922, 0.8759, 0.2934, 0.8777, 0.295, 0.8777, 0.295, 0.8759, 0.2934, 0.2162, 0.4874, 0.2162, 0.471, 0.2162, 0.4628, 0.2162, 0.4874, 0.001343, 0.4792, 0.001343, 0.471, 0.2162, 0.471, 0.2162, 0.4792, 0.001343, 0.4934, 0.001343, 0.4792, 0.001343, 0.465, 0.8759, 0.3102, 0.8777, 0.3086, 0.8777, 0.3086, 0.8759, 0.3102, 0.985, 0.004395, 0.9951, 0.01312, 0.9951, 0.01312, 0.985, 0.004395, 0.8464, 0.3445, 0.8701, 0.3445, 0.8701, 0.3445, 0.8464, 0.3445, 0.8379, 0.3585, 0.8388, 0.361, 0.8388, 0.361, 0.8379, 0.3585, 0.8531, 0.1662, 0.8378, 0.1456, 0.8531, 0.1251, 0.8388, 0.4128, 0.8407, 0.4145, 0.8407, 0.4145, 0.8388, 0.4128, 0.8854, 0.1228, 0.8979, 0.1324, 0.8979, 0.1324, 0.8854, 0.1228, 0.004944, 0.01312, 0.000488, 0.02258, 0.000488, 0.02258, 0.004944, 0.01312, 0.8701, 0.3964, 0.873, 0.3969, 0.873, 0.3969, 0.8701, 0.3964, 0.8777, 0.3474, 0.8759, 0.3458, 0.8759, 0.3458, 0.8777, 0.3474, 0.8374, 0.3, 0.8374, 0.3036, 0.8374, 0.3036, 0.8374, 0.3, 0.8464, 0.3964, 0.8436, 0.3969, 0.8436, 0.3969, 0.8464, 0.3964, 0.217, 0.4742, 0.217, 0.465, 0.217, 0.465, 0.217, 0.4742, 0.8701, 0.3445, 0.873, 0.345, 0.873, 0.345, 0.8701, 0.3445, 0.000488, 0.02258, 0.000488, 0.465, 0.000488, 0.465, 0.000488, 0.02258, 0.004944, 0.01312, 0.01501, 0.004395, 0.01501, 0.004395, 0.004944, 0.01312, 0.8388, 0.361, 0.8407, 0.3626, 0.8407, 0.3626, 0.8388, 0.361, 0.2004, 0.1281, 0.2004, 0.1281, 0.1567, 0.1281, 0.1567, 0.1281, 0.8379, 0.2975, 0.8374, 0.3, 0.8374, 0.3, 0.8379, 0.2975, 0.9988, 0.471, 0.9988, 0.4874, 0.9988, 0.4628, 0.8379, 0.4018, 0.8388, 0.3993, 0.8388, 0.3993, 0.8379, 0.4018, 0.8514, 0.1228, 0.8514, 0.1685, 0.9025, 0.1456, 0.8854, 0.1228, 0.8388, 0.3474, 0.8407, 0.3458, 0.8407, 0.3458, 0.8388, 0.3474, 0.7906, 0.465, 0.7906, 0.4792, 0.7906, 0.4934, 0.7906, 0.465, 0.8407, 0.3977, 0.8436, 0.3969, 0.8436, 0.3969, 0.8407, 0.3977, 0.8514, 0.1685, 0.8854, 0.1685, 0.9025, 0.1456, 0.8514, 0.1228, 0.8343, 0.1456, 0.8514, 0.1685, 0.8407, 0.3102, 0.8388, 0.3086, 0.8388, 0.3086, 0.8407, 0.3102, 0.7906, 0.4792, 0.7906, 0.4934, 0.7906, 0.4934, 0.217, 0.465, 0.000488, 0.02258, 0.01501, 0.004395, 0.2162, 0.471, 0.2162, 0.4874, 0.2162, 0.4628, 0.4454, 0.06311, 0.4454, 0.1214, 0.5572, 0.1214, 0.5572, 0.06311, 0.7906, 0.4934, 0.7906, 0.4792, 0.7906, 0.465, 0.9988, 0.4874, 0.9988, 0.4934, 0.7906, 0.4934, 0.7906, 0.4874, 0.2769, 0.1376, 0.7246, 0.1376, 0.7246, 0.3623, 0.2769, 0.3623, 0.2162, 0.4874, 0.2162, 0.4956, 0.2162, 0.4874, 0.8389, 0.1324, 0.8514, 0.1228, 0.8514, 0.1228, 0.8389, 0.1324, 0.001343, 0.4792, 0.001343, 0.4934, 0.001343, 0.4934, 0.8464, 0.4157, 0.8436, 0.4153, 0.8436, 0.4153, 0.8464, 0.4157, 0.9988, 0.4874, 0.9988, 0.4956, 0.9988, 0.4874, 0.5572, 0.1214, 0.4454, 0.1214, 0.4454, 0.05457, 0.5572, 0.05457, 0.8379, 0.3061, 0.8374, 0.3036, 0.8374, 0.3036, 0.8379, 0.3061, 0.8837, 0.1251, 0.895, 0.1338, 0.899, 0.1456, 0.8759, 0.3102, 0.873, 0.311, 0.873, 0.311, 0.8759, 0.3102, 0.8531, 0.1662, 0.8419, 0.1575, 0.8378, 0.1456, 0.2104, 0.9651, 0.266, 0.8746, 0.7413, 0.8746, 0.8014, 0.9648, 0.7246, 0.3623, 0.7246, 0.1376, 0.7347, 0.1288, 0.7347, 0.3711, 0.2668, 0.1288, 0.7347, 0.1288, 0.7246, 0.1376, 0.2769, 0.1376, 0.7347, 0.3711, 0.2668, 0.3711, 0.2769, 0.3623, 0.7246, 0.3623, 0.9742, 0.000488, 0.9951, 0.01312, 0.7347, 0.3711, 0.8464, 0.3445, 0.8436, 0.345, 0.8436, 0.345, 0.8464, 0.3445, 0.895, 0.1575, 0.8837, 0.1662, 0.899, 0.1456, 0.8759, 0.3626, 0.873, 0.3634, 0.873, 0.3634, 0.8759, 0.3626, 0.8378, 0.1456, 0.8419, 0.1338, 0.8531, 0.1251, 0.8514, 0.1685, 0.8684, 0.1721, 0.8684, 0.1721, 0.8514, 0.1685, 0.8837, 0.1662, 0.8684, 0.1694, 0.8531, 0.1662, 0.8701, 0.2922, 0.8464, 0.2922, 0.8464, 0.2922, 0.8701, 0.2922, 0.8531, 0.1251, 0.8684, 0.1219, 0.8837, 0.1251, 0.8791, 0.4078, 0.8787, 0.4104, 0.8787, 0.4104, 0.8791, 0.4078, 0.1078, 0.1999, 0.1142, 0.1944, 0.1503, 0.1944, 0.1567, 0.1999, 0.1503, 0.1603, 0.1567, 0.1659, 0.1567, 0.1999, 0.1503, 0.1944, 0.2004, 0.1659, 0.194, 0.1603, 0.194, 0.1336, 0.2004, 0.1281, 0.1142, 0.1944, 0.1078, 0.1999, 0.1078, 0.1659, 0.1142, 0.1603, 0.8514, 0.1685, 0.8389, 0.1589, 0.8389, 0.1589, 0.8514, 0.1685, 0.8388, 0.4128, 0.8379, 0.4104, 0.8379, 0.4104, 0.8388, 0.4128, 0.2668, 0.1288, 0.217, 0.4742, 0.217, 0.465, 0.79, 0.465, 0.79, 0.4742, 0.7347, 0.3711, 0.2004, 0.1281, 0.2004, 0.1659, 0.2004, 0.1659, 0.2004, 0.1281, 0.8436, 0.311, 0.8374, 0.3036, 0.8407, 0.2934, 0.873, 0.2926, 0.8791, 0.3, 0.8407, 0.2934, 0.2162, 0.471, 0.2162, 0.465, 0.001343, 0.465, 0.001343, 0.471, 0.873, 0.3969, 0.8759, 0.3977, 0.8759, 0.3977, 0.873, 0.3969, 0.1567, 0.09198, 0.1503, 0.09747, 0.1142, 0.09747, 0.1078, 0.09198, 0.06488, 0.1281, 0.07117, 0.1336, 0.07117, 0.1603, 0.06488, 0.1659, 0.9655, 0.1492, 0.9655, 0.9216, 0.9567, 0.9081, 0.9567, 0.1628, 0.1503, 0.09747, 0.1567, 0.09198, 0.1567, 0.1281, 0.1503, 0.1336, 0.194, 0.1603, 0.2004, 0.1659, 0.1567, 0.1659, 0.1503, 0.1603, 0.07117, 0.1336, 0.06488, 0.1281, 0.1078, 0.1281, 0.1142, 0.1336, 0.1142, 0.1336, 0.1078, 0.1281, 0.1078, 0.09198, 0.1142, 0.09747, 0.8854, 0.1685, 0.8979, 0.1589, 0.9025, 0.1456, 0.2004, 0.1281, 0.194, 0.1336, 0.1503, 0.1336, 0.1567, 0.1281, 0.8514, 0.1228, 0.8389, 0.1324, 0.8343, 0.1456, 0.001343, 0.4934, 0.001343, 0.4956, 0.2162, 0.4956, 0.2162, 0.4934, 0.8854, 0.1228, 0.8684, 0.1193, 0.8514, 0.1228, 0.7906, 0.4792, 0.7906, 0.4874, 0.7906, 0.4934, 0.7906, 0.4874, 0.7906, 0.4792, 0.9988, 0.4792, 0.9988, 0.4874, 0.001343, 0.4934, 0.001343, 0.4874, 0.001343, 0.4792, 0.8514, 0.1685, 0.8684, 0.1721, 0.8854, 0.1685, 0.8343, 0.1456, 0.8389, 0.1589, 0.8514, 0.1685, 0.8979, 0.1324, 0.8854, 0.1228, 0.9025, 0.1456, 0.873, 0.3969, 0.8791, 0.4043, 0.8407, 0.3977, 0.001343, 0.4792, 0.001343, 0.4874, 0.2162, 0.4874, 0.2162, 0.4792, 0.8759, 0.3626, 0.8701, 0.3638, 0.8436, 0.3634, 0.1503, 0.1603, 0.1503, 0.1944, 0.1142, 0.1944, 0.1142, 0.1603, 0.8374, 0.356, 0.8374, 0.3524, 0.8374, 0.3524, 0.8374, 0.356, 0.873, 0.345, 0.8777, 0.3474, 0.8791, 0.3524, 0.8979, 0.1589, 0.8854, 0.1685, 0.8854, 0.1685, 0.8979, 0.1589, 0.8374, 0.356, 0.8379, 0.3499, 0.8407, 0.3458, 0.2668, 0.1288, 0.01501, 0.004395, 0.02582, 0.000488, 0.8791, 0.3, 0.8787, 0.2975, 0.8787, 0.2975, 0.8791, 0.3, 0.873, 0.2926, 0.8777, 0.295, 0.8791, 0.3, 0.8389, 0.1324, 0.8419, 0.1338, 0.8378, 0.1456, 0.8343, 0.1456, 0.8531, 0.1662, 0.8514, 0.1685, 0.8389, 0.1589, 0.8419, 0.1575, 0.8436, 0.3634, 0.8374, 0.356, 0.8407, 0.3458, 0.8419, 0.1575, 0.8389, 0.1589, 0.8343, 0.1456, 0.8378, 0.1456, 0.8979, 0.1589, 0.895, 0.1575, 0.899, 0.1456, 0.9025, 0.1456, 0.8464, 0.3964, 0.873, 0.3969, 0.8407, 0.3977, 0.8759, 0.4145, 0.873, 0.4153, 0.873, 0.4153, 0.8759, 0.4145, 0.8514, 0.1228, 0.8531, 0.1251, 0.8419, 0.1338, 0.8389, 0.1324, 0.8854, 0.1685, 0.8837, 0.1662, 0.895, 0.1575, 0.8979, 0.1589, 0.8837, 0.1251, 0.8854, 0.1228, 0.8979, 0.1324, 0.895, 0.1338, 0.8684, 0.1219, 0.8684, 0.1193, 0.8854, 0.1228, 0.8837, 0.1251, 0.8759, 0.4145, 0.8701, 0.4157, 0.8436, 0.4153, 0.2162, 0.465, 0.2162, 0.4628, 0.001343, 0.4628, 0.001343, 0.465, 0.8436, 0.4153, 0.8374, 0.4078, 0.8407, 0.3977, 0.79, 0.465, 0.79, 0.4742, 0.79, 0.4742, 0.79, 0.465, 0.8684, 0.1193, 0.8684, 0.1219, 0.8531, 0.1251, 0.8514, 0.1228, 0.8684, 0.1721, 0.8684, 0.1694, 0.8837, 0.1662, 0.8854, 0.1685, 0.9988, 0.4956, 0.9988, 0.4934, 0.7906, 0.4934, 0.7906, 0.4956, 0.8684, 0.1694, 0.8684, 0.1721, 0.8514, 0.1685, 0.8531, 0.1662, 0.814, 0.7516, 0.9537, 0.7516, 0.9537, 0.9538, 0.814, 0.9538, 0.9514, 0.1053, 0.962, 0.1218, 0.9531, 0.1353, 0.9422, 0.1188, 0.8791, 0.3036, 0.8791, 0.3, 0.8791, 0.3, 0.8791, 0.3036, 0.001343, 0.4792, 0.001343, 0.4874, 0.001343, 0.4934, 0.2162, 0.4874, 0.2162, 0.4792, 0.2162, 0.471, 0.2162, 0.471, 0.2162, 0.4792, 0.2162, 0.4874, 0.7906, 0.4874, 0.7906, 0.4934, 0.9988, 0.4934, 0.9988, 0.4874, 0.9988, 0.4956, 0.9988, 0.4934, 0.9988, 0.4874, 0.9988, 0.471, 0.9988, 0.465, 0.9988, 0.4628, 0.2162, 0.4956, 0.2162, 0.4934, 0.2162, 0.4874, 0.9988, 0.465, 0.9988, 0.471, 0.9988, 0.4628, 0.001343, 0.4934, 0.001343, 0.4956, 0.001343, 0.4934, 0.001343, 0.4628, 0.001343, 0.465, 0.001343, 0.465, 0.5572, 0.02002, 0.4454, 0.02002, 0.4454, 0.06311, 0.5572, 0.06311, 0.2162, 0.465, 0.2162, 0.471, 0.2162, 0.4628, 0.9988, 0.4874, 0.9988, 0.4934, 0.9988, 0.4956, 0.7906, 0.4934, 0.7906, 0.4956, 0.7906, 0.4934, 0.7906, 0.4628, 0.7906, 0.465, 0.7906, 0.465, 0.2162, 0.4874, 0.2162, 0.4934, 0.2162, 0.4956, 0.7906, 0.4934, 0.7906, 0.4874, 0.7906, 0.4792, 0.9988, 0.4874, 0.9988, 0.4792, 0.9988, 0.471, 0.000488, 0.000488, 0.9995, 0.000671, 0.9995, 0.9995, 0.000488, 0.9993, 0.7906, 0.4792, 0.7906, 0.471, 0.7906, 0.465, 0.2162, 0.471, 0.2162, 0.465, 0.2162, 0.4628, 0.9988, 0.471, 0.9988, 0.4792, 0.9988, 0.4874, 0.001343, 0.4792, 0.001343, 0.471, 0.001343, 0.465, 0.7906, 0.465, 0.7906, 0.471, 0.7906, 0.4792, 0.001343, 0.465, 0.001343, 0.471, 0.001343, 0.4792, 0.873, 0.3969, 0.8777, 0.3993, 0.8791, 0.4043, 0.9951, 0.01312, 0.9995, 0.02258, 0.9995, 0.465, 0.9742, 0.000488, 0.985, 0.004395, 0.9951, 0.01312, 0.000488, 0.02258, 0.004944, 0.01312, 0.01501, 0.004395, 0.8436, 0.311, 0.8388, 0.3086, 0.8374, 0.3036, 0.8379, 0.3061, 0.8388, 0.3086, 0.8388, 0.3086, 0.8379, 0.3061, 0.8374, 0.4078, 0.8379, 0.4018, 0.8407, 0.3977, 0.8379, 0.4018, 0.8374, 0.4043, 0.8374, 0.4043, 0.8379, 0.4018, 0.000488, 0.9995, 0.000488, 0.000488, 0.9995, 0.000488, 0.9995, 0.9995, 0.9995, 0.02258, 0.9995, 0.465, 0.9995, 0.465, 0.9995, 0.02258, 0.8379, 0.2975, 0.8388, 0.295, 0.8407, 0.2934, 0.2162, 0.465, 0.2162, 0.471, 0.001343, 0.471, 0.001343, 0.465, 0.8787, 0.3061, 0.8777, 0.3086, 0.8759, 0.3102, 0.8701, 0.4157, 0.873, 0.4153, 0.873, 0.4153, 0.8701, 0.4157, 0.8374, 0.4078, 0.8374, 0.4043, 0.8374, 0.4043, 0.8374, 0.4078, 0.01501, 0.004395, 0.02582, 0.000488, 0.02582, 0.000488, 0.01501, 0.004395, 0.8701, 0.3115, 0.8464, 0.3115, 0.8436, 0.311, 0.8388, 0.295, 0.8407, 0.2934, 0.8407, 0.2934, 0.8388, 0.295, 0.8436, 0.3634, 0.8407, 0.3626, 0.8388, 0.361, 0.4454, 0.02002, 0.5572, 0.02002, 0.5572, 0.02002, 0.4454, 0.02002, 0.8777, 0.3993, 0.8759, 0.3977, 0.8759, 0.3977, 0.8777, 0.3993, 0.8701, 0.4157, 0.8464, 0.4157, 0.8436, 0.4153, 0.8379, 0.3499, 0.8388, 0.3474, 0.8388, 0.3474, 0.8379, 0.3499, 0.873, 0.2926, 0.8759, 0.2934, 0.8777, 0.295, 0.873, 0.345, 0.8759, 0.3458, 0.8777, 0.3474, 0.873, 0.2926, 0.8759, 0.2934, 0.8759, 0.2934, 0.873, 0.2926, 0.8407, 0.3458, 0.8436, 0.345, 0.8436, 0.345, 0.8407, 0.3458, 0.8787, 0.3585, 0.8777, 0.361, 0.8759, 0.3626, 0.8374, 0.3036, 0.8379, 0.2975, 0.8407, 0.2934, 0.873, 0.3969, 0.8759, 0.3977, 0.8777, 0.3993, 0.1567, 0.1999, 0.1078, 0.1999, 0.1078, 0.1999, 0.1567, 0.1999, 0.8791, 0.4043, 0.8787, 0.4104, 0.8759, 0.4145, 0.8407, 0.3977, 0.8388, 0.3993, 0.8388, 0.3993, 0.8407, 0.3977, 0.217, 0.4742, 0.217, 0.4742, 0.79, 0.4742, 0.79, 0.4742, 0.8436, 0.3634, 0.8388, 0.361, 0.8374, 0.356, 0.8379, 0.4018, 0.8388, 0.3993, 0.8407, 0.3977, 0.8379, 0.3499, 0.8388, 0.3474, 0.8407, 0.3458, 0.8464, 0.3115, 0.8701, 0.3115, 0.8701, 0.3115, 0.8464, 0.3115, 0.8436, 0.4153, 0.8388, 0.4128, 0.8374, 0.4078, 0.8791, 0.3036, 0.8787, 0.3061, 0.8787, 0.3061, 0.8791, 0.3036, 0.8759, 0.3102, 0.8701, 0.3115, 0.8436, 0.311, 0.1142, 0.1336, 0.1142, 0.09747, 0.1503, 0.09747, 0.1503, 0.1336, 0.8464, 0.3445, 0.8701, 0.3445, 0.873, 0.345, 0.9025, 0.1456, 0.8979, 0.1324, 0.8979, 0.1324, 0.9025, 0.1456, 0.8701, 0.3638, 0.8464, 0.3638, 0.8436, 0.3634, 0.8791, 0.4043, 0.8791, 0.4078, 0.8787, 0.4104, 0.8436, 0.311, 0.8407, 0.3102, 0.8388, 0.3086, 0.8464, 0.2922, 0.873, 0.2926, 0.8407, 0.2934, 0.8436, 0.2926, 0.8407, 0.2934, 0.8407, 0.2934, 0.8436, 0.2926, 0.8464, 0.3964, 0.8701, 0.3964, 0.873, 0.3969, 0.9988, 0.4628, 0.9988, 0.465, 0.7906, 0.465, 0.7906, 0.4628, 0.8464, 0.3445, 0.873, 0.345, 0.8407, 0.3458, 0.8701, 0.3964, 0.8464, 0.3964, 0.8464, 0.3964, 0.8701, 0.3964, 0.8379, 0.2975, 0.8388, 0.295, 0.8388, 0.295, 0.8379, 0.2975, 0.873, 0.345, 0.8759, 0.3458, 0.8759, 0.3458, 0.873, 0.345, 0.8464, 0.2922, 0.8701, 0.2922, 0.873, 0.2926, 0.7906, 0.471, 0.7906, 0.465, 0.9988, 0.465, 0.9988, 0.471, 0.8379, 0.3499, 0.8374, 0.3524, 0.8374, 0.3524, 0.8379, 0.3499, 0.8374, 0.4078, 0.8379, 0.4104, 0.8379, 0.4104, 0.8374, 0.4078, 0.8791, 0.3524, 0.8787, 0.3585, 0.8759, 0.3626, 0.8684, 0.1193, 0.8854, 0.1228, 0.8854, 0.1228, 0.8684, 0.1193, 0.8374, 0.4078, 0.8374, 0.4043, 0.8379, 0.4018, 0.8791, 0.3, 0.8787, 0.3061, 0.8759, 0.3102, 0.8701, 0.3638, 0.8464, 0.3638, 0.8464, 0.3638, 0.8701, 0.3638, 0.8777, 0.3474, 0.8787, 0.3499, 0.8791, 0.3524, 0.1142, 0.1336, 0.1503, 0.1336, 0.1503, 0.1603, 0.1142, 0.1603, 0.1567, 0.09198, 0.1078, 0.09198, 0.1078, 0.09198, 0.1567, 0.09198, 0.8759, 0.3626, 0.873, 0.3634, 0.8701, 0.3638, 0.8388, 0.3086, 0.8379, 0.3061, 0.8374, 0.3036, 0.8388, 0.4128, 0.8379, 0.4104, 0.8374, 0.4078, 0.8343, 0.1456, 0.8389, 0.1589, 0.8389, 0.1589, 0.8343, 0.1456, 0.7906, 0.471, 0.7906, 0.4792, 0.9988, 0.4792, 0.9988, 0.471, 0.8701, 0.3115, 0.873, 0.311, 0.873, 0.311, 0.8701, 0.3115, 0.8436, 0.2926, 0.8464, 0.2922, 0.8407, 0.2934, 0.8374, 0.3036, 0.8374, 0.3, 0.8379, 0.2975, 0.8436, 0.4153, 0.8407, 0.4145, 0.8388, 0.4128, 0.2162, 0.4628, 0.2162, 0.465, 0.001343, 0.465, 0.001343, 0.4628, 0.8791, 0.3, 0.8791, 0.3036, 0.8787, 0.3061, 0.8759, 0.4145, 0.873, 0.4153, 0.8701, 0.4157, 0.8787, 0.4104, 0.8777, 0.4128, 0.8759, 0.4145, 0.8436, 0.3969, 0.8464, 0.3964, 0.8407, 0.3977, 0.8777, 0.295, 0.8787, 0.2975, 0.8791, 0.3, 0.8388, 0.361, 0.8379, 0.3585, 0.8374, 0.356, 0.8791, 0.3524, 0.8791, 0.356, 0.8787, 0.3585, 0.8436, 0.345, 0.8464, 0.3445, 0.8407, 0.3458, 0.8777, 0.3993, 0.8787, 0.4018, 0.8791, 0.4043, 0.8374, 0.356, 0.8374, 0.3524, 0.8379, 0.3499, 0.8759, 0.3102, 0.873, 0.311, 0.8701, 0.3115, 0.4454, 0.06311, 0.5572, 0.06311, 0.5572, 0.06311, 0.4454, 0.06311, 0.8791, 0.3, 0.8759, 0.3102, 0.8436, 0.311, 0.8407, 0.2934, 0.895, 0.1338, 0.8979, 0.1324, 0.9025, 0.1456, 0.899, 0.1456, 0.873, 0.3634, 0.8701, 0.3638, 0.8701, 0.3638, 0.873, 0.3634, 0.9872, 0.04797, 0.9965, 0.06238, 0.962, 0.1218, 0.9514, 0.1053, 0.000488, 0.02258, 0.000488, 0.465, 0.000488, 0.465, 0.000488, 0.0274, 0.9995, 0.465, 0.9995, 0.465, 0.79, 0.465, 0.8374, 0.356, 0.8379, 0.3585, 0.8379, 0.3585, 0.8374, 0.356, 0.8791, 0.4078, 0.8791, 0.4043, 0.8791, 0.4043, 0.8791, 0.4078, 0.1142, 0.1336, 0.1142, 0.1603, 0.07117, 0.1603, 0.07117, 0.1336, 0.1567, 0.09198, 0.1567, 0.1281, 0.1567, 0.1281, 0.1567, 0.09198, 0.217, 0.4742, 0.2668, 0.3711, 0.7347, 0.3711, 0.79, 0.4742, 0.985, 0.004395, 0.02582, 0.000488, 0.004944, 0.01312, 0.05658, 0.7519, 0.1978, 0.7519, 0.1978, 0.9541, 0.05658, 0.9541, 0.8787, 0.3499, 0.8791, 0.3524, 0.8791, 0.3524, 0.8787, 0.3499, 0.8777, 0.3474, 0.8787, 0.3499, 0.8787, 0.3499, 0.8777, 0.3474, 0.8791, 0.4043, 0.8787, 0.4018, 0.8787, 0.4018, 0.8791, 0.4043, 0.8791, 0.3524, 0.8791, 0.356, 0.8791, 0.356, 0.8791, 0.3524, 0.9951, 0.01312, 0.985, 0.004395, 0.004944, 0.01312, 0.8701, 0.2922, 0.873, 0.2926, 0.873, 0.2926, 0.8701, 0.2922, 0.9988, 0.4874, 0.9988, 0.4792, 0.7906, 0.4792, 0.7906, 0.4874, 0.985, 0.004395, 0.9742, 0.000488, 0.02582, 0.000488, 0.02582, 0.000488, 0.01501, 0.004395, 0.004944, 0.01312, 0.000488, 0.465, 0.000488, 0.465, 0.217, 0.465, 0.000488, 0.9995, 0.000488, 0.000488, 0.9995, 0.000488, 0.9995, 0.9995, 0.9883, 0.04749, 0.9968, 0.06024, 0.9965, 0.06238, 0.9872, 0.04797, 0.9742, 0.000488, 0.9742, 0.000488, 0.02582, 0.000488, 0.02582, 0.000488, 0.000488, 0.4742, 0.9995, 0.4742, 0.7413, 0.6063, 0.9742, 0.9995, 0.2104, 0.9651, 0.8014, 0.9648, 0.9995, 0.4742, 0.9663, 0.9648, 0.9663, 0.7405, 0.000488, 0.9774, 0.000488, 0.4742, 0.04394, 0.7408, 0.266, 0.6063, 0.000488, 0.4742, 0.7413, 0.6063, 0.8787, 0.3061, 0.8777, 0.3086, 0.8777, 0.3086, 0.8787, 0.3061, 0.9742, 0.9995, 0.04394, 0.9651, 0.2104, 0.9651, 0.9988, 0.471, 0.9988, 0.465, 0.7906, 0.465, 0.7906, 0.471, 0.4454, 0.02002, 0.4454, 0.05457, 0.4454, 0.1214, 0.4454, 0.06311, 0.266, 0.6063, 0.2104, 0.7408, 0.04394, 0.7408, 0.000488, 0.4742, 0.8014, 0.7405, 0.7413, 0.8746, 0.7413, 0.6063, 0.266, 0.6063, 0.2104, 0.9651, 0.2104, 0.7408, 0.8014, 0.7405, 0.8014, 0.9648, 0.7413, 0.8746, 0.814, 0.7516, 0.814, 0.9538, 0.8014, 0.9648, 0.8014, 0.7405, 0.266, 0.6063, 0.266, 0.8746, 0.2104, 0.9651, 0.9742, 0.9995, 0.000488, 0.9774, 0.04394, 0.9651, 0.000488, 0.9774, 0.04394, 0.7408, 0.04394, 0.9651, 0.9995, 0.4742, 0.9742, 0.9995, 0.9663, 0.9648, 0.9742, 0.9995, 0.8014, 0.9648, 0.9663, 0.9648, 0.07068, 0.1133, 0.05255, 0.1188, 0.04291, 0.1055, 0.06006, 0.09985, 0.1978, 0.9541, 0.1978, 0.7519, 0.2104, 0.7408, 0.2104, 0.9651, 0.8014, 0.7405, 0.9663, 0.7405, 0.9537, 0.7516, 0.814, 0.7516, 0.05658, 0.7519, 0.05658, 0.9541, 0.04394, 0.9651, 0.04394, 0.7408, 0.5572, 0.02002, 0.5572, 0.06311, 0.5572, 0.06311, 0.5572, 0.02002, 0.9663, 0.9648, 0.8014, 0.9648, 0.814, 0.9538, 0.9537, 0.9538, 0.03802, 0.1628, 0.03802, 0.9081, 0.02918, 0.9216, 0.02918, 0.1501, 0.9718, 0.04321, 0.9338, 0.09985, 0.06006, 0.09985, 0.02759, 0.04321, 0.04394, 0.7408, 0.2104, 0.7408, 0.1978, 0.7519, 0.05658, 0.7519, 0.9537, 0.9538, 0.9537, 0.7516, 0.9663, 0.7405, 0.9663, 0.9648, 0.266, 0.6063, 0.7413, 0.6063, 0.7283, 0.6177, 0.279, 0.6177, 0.279, 0.6177, 0.279, 0.8632, 0.266, 0.8746, 0.266, 0.6063, 0.9742, 0.9995, 0.01172, 0.9971, 0.003296, 0.9897, 0.9995, 0.4742, 0.9967, 0.9897, 0.9883, 0.9971, 0.9995, 0.4742, 0.9995, 0.9774, 0.9967, 0.9897, 0.9742, 0.9995, 0.02582, 0.9995, 0.01172, 0.9971, 0.9742, 0.9995, 0.003296, 0.9897, 0.000488, 0.9774, 0.9995, 0.4742, 0.9883, 0.9971, 0.9742, 0.9995, 0.04291, 0.1055, 0.03259, 0.1222, 0.003418, 0.06262, 0.01245, 0.04803, 0.000427, 0.08698, 0.02918, 0.1501, 0.02918, 0.9216, 0.03259, 0.1222, 0.02918, 0.1501, 0.000427, 0.08698, 0.003418, 0.06262, 0.000427, 0.9568, 0.02918, 0.9216, 0.9655, 0.9216, 0.02918, 0.9216, 0.000427, 0.9568, 0.000427, 0.08698, 0.9655, 0.9216, 0.9996, 0.9568, 0.000427, 0.9568, 0.9338, 0.09985, 0.9514, 0.1053, 0.9422, 0.1188, 0.9241, 0.1133, 0.9241, 0.1133, 0.07068, 0.1133, 0.06006, 0.09985, 0.07068, 0.1133, 0.9422, 0.1188, 0.9531, 0.1353, 0.000488, 0.465, 0.000488, 0.465, 0.217, 0.465, 0.217, 0.465, 0.000427, 0.08154, 0.003235, 0.06024, 0.003418, 0.06262, 0.000427, 0.08698, 0.4454, 0.02002, 0.5572, 0.02002, 0.5572, 0.02002, 0.4454, 0.02002, 0.2104, 0.9651, 0.04394, 0.9651, 0.05658, 0.9541, 0.1978, 0.9541, 0.9655, 0.9216, 0.02918, 0.9216, 0.03802, 0.9081, 0.06006, 0.09985, 0.9338, 0.09985, 0.9241, 0.1133, 0.05255, 0.1188, 0.04169, 0.1353, 0.03259, 0.1222, 0.04291, 0.1055, 0.03802, 0.9081, 0.04169, 0.1353, 0.05255, 0.1188, 0.03802, 0.9081, 0.9567, 0.9081, 0.9655, 0.9216, 0.2769, 0.1376, 0.2769, 0.3623, 0.2668, 0.3711, 0.2668, 0.1288, 0.9996, 0.9568, 0.9655, 0.9216, 0.9655, 0.1492, 0.9996, 0.0863, 0.01245, 0.04803, 0.02759, 0.04321, 0.06006, 0.09985, 0.04291, 0.1055, 0.9514, 0.1053, 0.9338, 0.09985, 0.9718, 0.04321, 0.9872, 0.04797, 0.7413, 0.8746, 0.266, 0.8746, 0.279, 0.8632, 0.7283, 0.8632, 0.9965, 0.06238, 0.9996, 0.0863, 0.9655, 0.1492, 0.962, 0.1218, 0.9567, 0.1628, 0.9531, 0.1353, 0.962, 0.1218, 0.9655, 0.1492, 0.03802, 0.9081, 0.03802, 0.1628, 0.04169, 0.1353, 0.06488, 0.1659, 0.07117, 0.1603, 0.1142, 0.1603, 0.1078, 0.1659, 0.07068, 0.1133, 0.9241, 0.1133, 0.9422, 0.1188, 0.07068, 0.1133, 0.9531, 0.1353, 0.9567, 0.1628, 0.07068, 0.1133, 0.03802, 0.9081, 0.05255, 0.1188, 0.8787, 0.2975, 0.8777, 0.295, 0.8777, 0.295, 0.8787, 0.2975, 0.2162, 0.4934, 0.2162, 0.4956, 0.001343, 0.4956, 0.001343, 0.4934, 0.9995, 0.465, 0.9995, 0.465, 0.79, 0.465, 0.79, 0.465, 0.8014, 0.7405, 0.7413, 0.6063, 0.9995, 0.4742, 0.9663, 0.7405, 0.5572, 0.06311, 0.5572, 0.02002, 0.5572, 0.02002, 0.5572, 0.06311, 0.000427, 0.08698, 0.000427, 0.9568, 0.000427, 0.9568, 0.000427, 0.08154, 0.9567, 0.1628, 0.9567, 0.9081, 0.03802, 0.9081, 0.07068, 0.1133, 0.003235, 0.06024, 0.01166, 0.04749, 0.01245, 0.04803, 0.003418, 0.06262, 0.2162, 0.4934, 0.2162, 0.4874, 0.001343, 0.4874, 0.001343, 0.4934, 0.001343, 0.471, 0.001343, 0.4792, 0.2162, 0.4792, 0.2162, 0.471, 0.000488, 0.9995, 0.000488, 0.000488, 0.9995, 0.000488, 0.9995, 0.9995, 0.7283, 0.8632, 0.7283, 0.6177, 0.7413, 0.6063, 0.7413, 0.8746, 0.4454, 0.02002, 0.4454, 0.06311, 0.4454, 0.06311, 0.4454, 0.02002, 0.9951, 0.01312, 0.004944, 0.01312, 0.000488, 0.02258, 0.9995, 0.02258, 0.5572, 0.05457, 0.5572, 0.02002, 0.5572, 0.06311, 0.5572, 0.1214, 0.279, 0.6177, 0.7283, 0.6177, 0.7283, 0.8632, 0.279, 0.8632, 0.5572, 0.06311, 0.4454, 0.06311, 0.4454, 0.06311, 0.5572, 0.06311, 0.9996, 0.08154, 0.9996, 0.9568, 0.9996, 0.9568, 0.9996, 0.0863, 0.02759, 0.04321, 0.01245, 0.04803, 0.01166, 0.04749, 0.0257, 0.04321, 0.2162, 0.4792, 0.2162, 0.4874, 0.001343, 0.4874, 0.001343, 0.4792, 0.9995, 0.0274, 0.9995, 0.465, 0.9995, 0.465, 0.9995, 0.02258, 0.9996, 0.0863, 0.9965, 0.06238, 0.9968, 0.06024, 0.9996, 0.08154, 0.9718, 0.04321, 0.02759, 0.04321, 0.0257, 0.04321, 0.9743, 0.04321, 0.9743, 0.04321, 0.9883, 0.04749, 0.9872, 0.04797, 0.9718, 0.04321, 0.8777, 0.4128, 0.8759, 0.4145, 0.8759, 0.4145, 0.8777, 0.4128])
me_gwdk.materials.append(mat_gwdkdummy)
me_gwdk.materials.append(mat_gwdkfull)
me_gwdk.materials.append(mat_gwdkorange)
me_gwdk.materials.append(mat_gwdktopscreen)
me_gwdk.materials.append(mat_gwdkbottomscreen)
me_gwdk.materials.append(mat_gwdktop)
me_gwdk.use_remesh_fix_poles = True
me_gwdk.use_remesh_preserve_attributes = False
me_gwdk.update()

# ---- objects
ob_gwdk = bpy.data.objects.new('gwdk', me_gwdk)

# ---- transforms, parenting, visibility, modifiers, constraints
ob_gwdk.location = (0.008945, 0.02189, 0.02471)
ob_gwdk.rotation_euler = (1.571, 0.0, 0.0)
_m = ob_gwdk.modifiers.new('Auto Smooth', 'NODES')
_m.node_group = ng_auto_smooth
_gi = [s.identifier for s in ng_auto_smooth.interface.items_tree if s.item_type == 'SOCKET' and s.in_out == 'INPUT']
_m[_gi[1]] = 1.047  # Angle
_m = ob_gwdk.modifiers.new('WeightedNormal', 'WEIGHTED_NORMAL')
_m.keep_sharp = True

# ---- collection membership
scene.collection.objects.link(ob_gwdk)

# ---- scene / render settings (as saved in the file)
scene.frame_start = 1; scene.frame_end = 250; scene.frame_set(1)
scene.render.engine = 'BLENDER_EEVEE_NEXT'
scene.cycles.use_denoising = False
scene.cycles.samples = 128
scene.cycles.sampling_pattern = 'TABULATED_SOBOL'
scene.cycles.use_adaptive_sampling = False
scene.cycles.use_light_tree = False
scene.view_settings.view_transform = 'Filmic'
bpy.context.view_layer.update()

# ---- added for rendering (the .blend has no active camera and no usable light): camera, sun
cam_auto = bpy.data.cameras.new('AutoCamera')
cam_auto.lens = 50.0
cam_auto.sensor_width = 36.0
cam_auto.clip_end = 1000.0
ob_auto_camera = bpy.data.objects.new('AutoCamera', cam_auto)
scene.collection.objects.link(ob_auto_camera)
ob_auto_camera.location = (0.185045, -0.210222, 0.184851)
ob_auto_camera.rotation_euler = (1.09748, -7.21219e-08, 0.694738)
scene.camera = ob_auto_camera
light_auto_sun = bpy.data.lights.new('AutoSun', 'SUN')
light_auto_sun.energy = 3.0
light_auto_sun.angle = 0.0523599
ob_auto_sun = bpy.data.objects.new('AutoSun', light_auto_sun)
scene.collection.objects.link(ob_auto_sun)
ob_auto_sun.rotation_euler = (0.872665, 0.174533, 0.523599)
bpy.context.view_layer.update()
